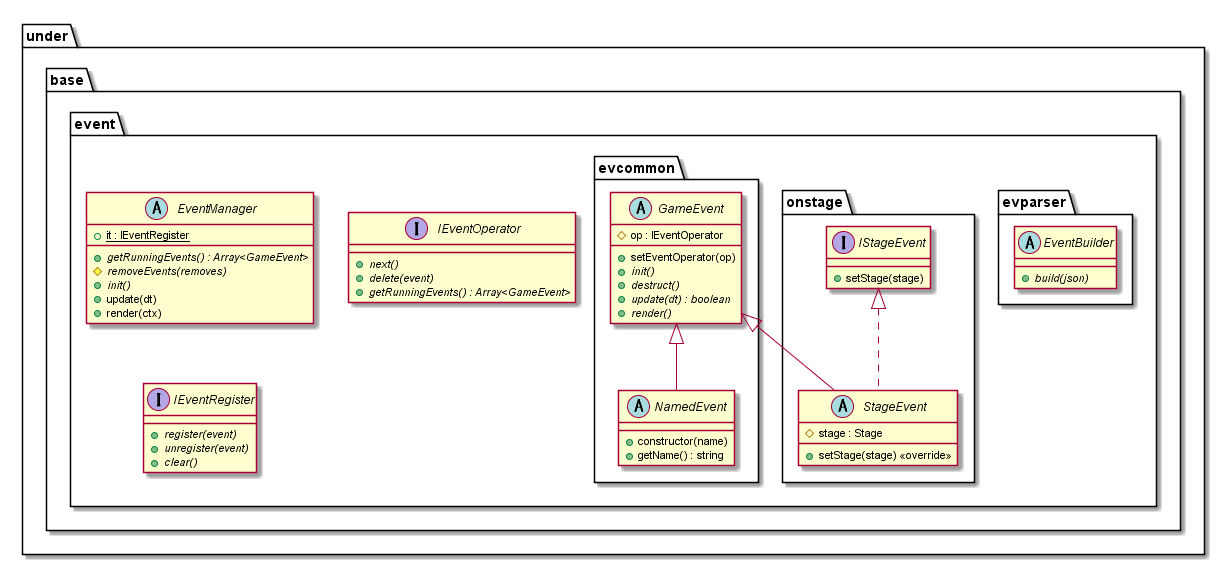

The diagram above was rendered by PlantUML. Its source (embedded in the PNG):
@startuml EventBase

package under {
    package base {
        package event {
            abstract EventManager {
                {static} +it : IEventRegister
                {abstract} +getRunningEvents() : Array<GameEvent>
                {abstract} #removeEvents(removes)
                {abstract} +init()
                +update(dt)
                +render(ctx)
            }
            interface IEventOperator {
                {abstract} +next()
                {abstract} +delete(event)
                {abstract} +getRunningEvents() : Array<GameEvent>
            }
            interface IEventRegister {
                {abstract} +register(event)
                {abstract} +unregister(event)
                {abstract} +clear()
            }
            package evparser {
                abstract EventBuilder {
                    {abstract} +build(json)
                }
            }
            package evcommon {
                abstract GameEvent {
                    #op : IEventOperator
                    +setEventOperator(op)
                    {abstract} +init()
                    {abstract} +destruct()
                    {abstract} +update(dt) : boolean
                    {abstract} +render()
                }
                abstract NamedEvent {
                    +constructor(name)
                    +getName() : string
                }
            }
            package onstage {
                interface IStageEvent {
                    +setStage(stage)
                }
                abstract StageEvent {
                    #stage : Stage
                    +setStage(stage) <<override>>
                }
            }
        }
    }
}

GameEvent <|-- NamedEvent
GameEvent <|-- StageEvent
IStageEvent <|.. StageEvent

@enduml